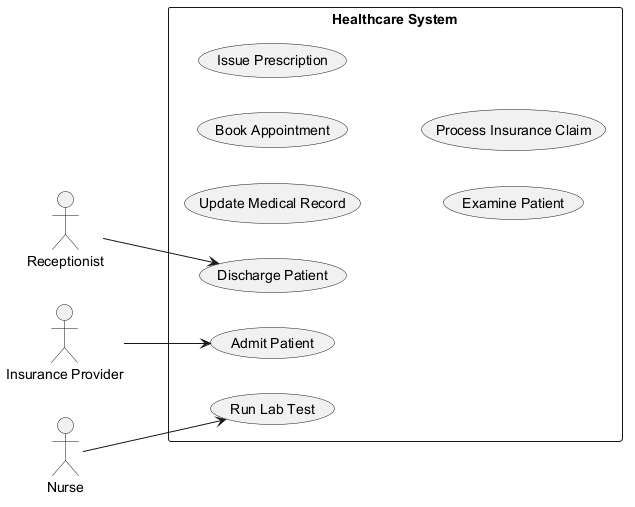

The diagram above was rendered by PlantUML. Its source (embedded in the PNG):
@startuml

left to right direction
actor "Receptionist" as Receptionist
actor "Insurance Provider" as InsuranceProvider
actor "Nurse" as Nurse
rectangle "Healthcare System" {
  usecase "Update Medical Record" as UC_UpdateMedicalRecord
  usecase "Book Appointment" as UC_BookAppointment
  usecase "Issue Prescription" as UC_IssuePrescription
  usecase "Discharge Patient" as UC_DischargePatient
  usecase "Admit Patient" as UC_AdmitPatient
  usecase "Examine Patient" as UC_ExaminePatient
  usecase "Run Lab Test" as UC_RunLabTest
  usecase "Process Insurance Claim" as UC_ProcessInsuranceClaim
}
Receptionist --> UC_DischargePatient
InsuranceProvider --> UC_AdmitPatient
Nurse --> UC_RunLabTest
@enduml